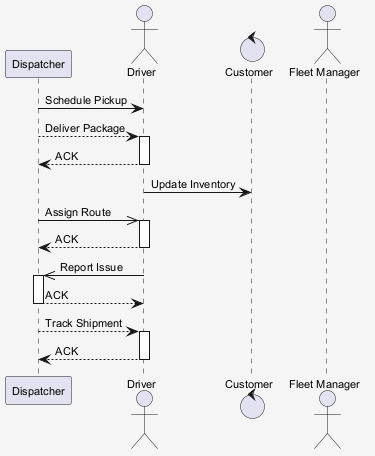

The diagram above was rendered by PlantUML. Its source (embedded in the PNG):
@startuml
skinparam shadowing false
skinparam backgroundColor #F5F5F5
skinparam defaultFontSize 11
participant "Dispatcher" as D
actor "Driver" as D2
control "Customer" as C
actor "Fleet Manager" as FM
D -> D2 : Schedule Pickup
D --> D2 : Deliver Package
activate D2
D2 --> D : ACK
deactivate D2
D2 -> C : Update Inventory
D ->> D2 : Assign Route
activate D2
D2 --> D : ACK
deactivate D2
D2 ->> D : Report Issue
activate D
D --> D2 : ACK
deactivate D
D --> D2 : Track Shipment
activate D2
D2 --> D : ACK
deactivate D2
@enduml